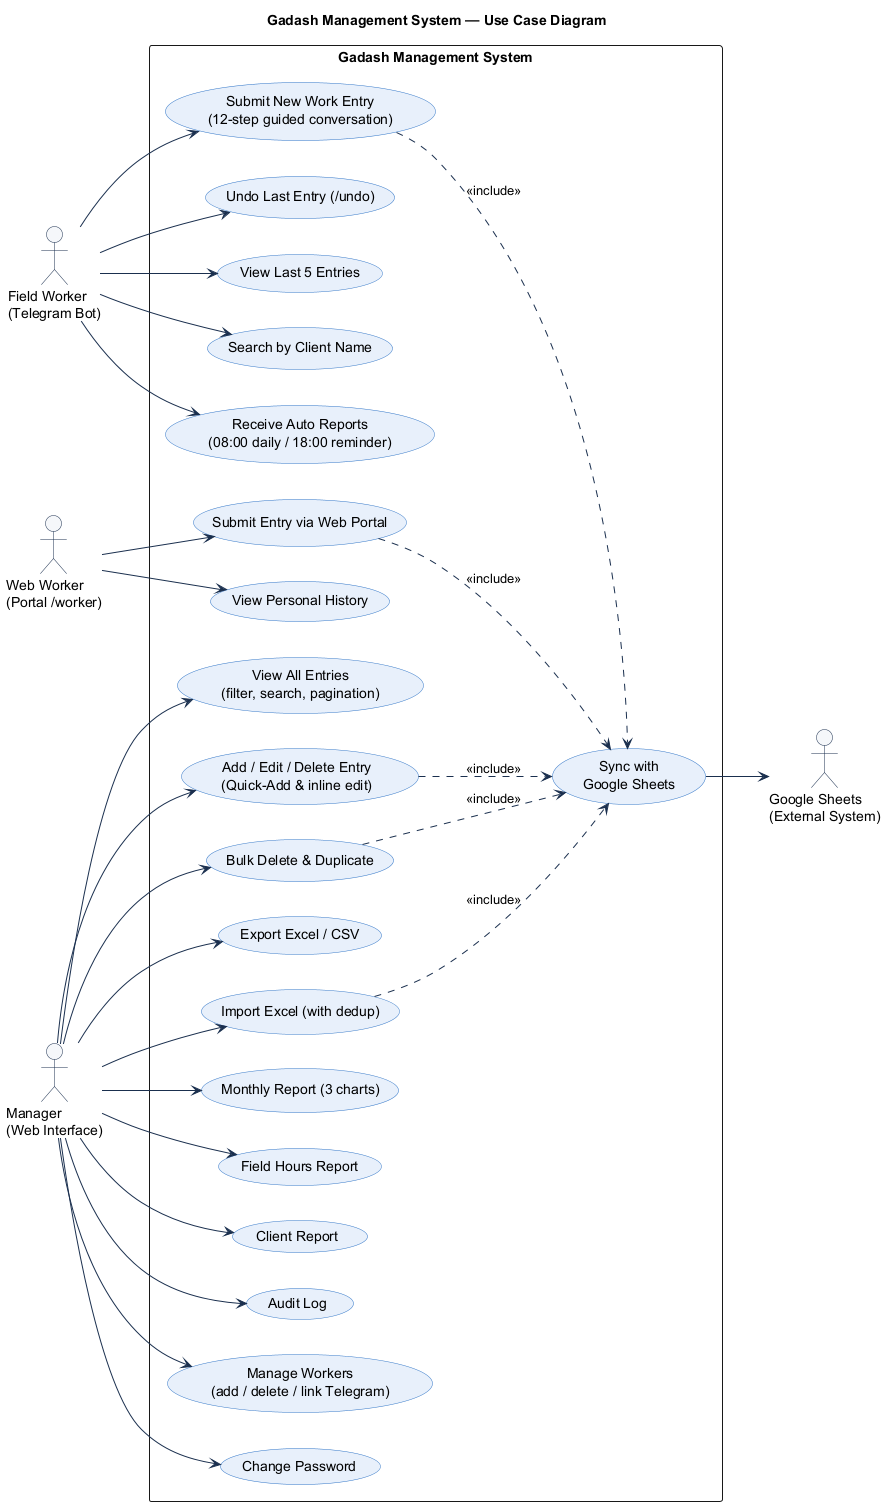

The diagram above was rendered by PlantUML. Its source (embedded in the PNG):
@startuml
title Gadash Management System — Use Case Diagram

left to right direction
skinparam backgroundColor #ffffff
skinparam packageStyle rectangle
skinparam usecase {
  BackgroundColor #e8f0fb
  BorderColor #3578c8
  ArrowColor #1a2f4e
  FontColor #000000
}
skinparam actor {
  BackgroundColor #f5f7fa
  BorderColor #1a2f4e
  FontColor #000000
}

actor "Field Worker\n(Telegram Bot)" as FieldWorker
actor "Web Worker\n(Portal /worker)" as WebWorker
actor "Manager\n(Web Interface)" as Manager
actor "Google Sheets\n(External System)" as GSheets

rectangle "Gadash Management System" {

  usecase "Submit New Work Entry\n(12-step guided conversation)" as UC1
  usecase "Undo Last Entry (/undo)" as UC2
  usecase "View Last 5 Entries" as UC3
  usecase "Search by Client Name" as UC4
  usecase "Receive Auto Reports\n(08:00 daily / 18:00 reminder)" as UC5

  usecase "Submit Entry via Web Portal" as UC6
  usecase "View Personal History" as UC7

  usecase "View All Entries\n(filter, search, pagination)" as UC8
  usecase "Add / Edit / Delete Entry\n(Quick-Add & inline edit)" as UC9
  usecase "Bulk Delete & Duplicate" as UC10
  usecase "Export Excel / CSV" as UC11
  usecase "Import Excel (with dedup)" as UC12
  usecase "Monthly Report (3 charts)" as UC13
  usecase "Field Hours Report" as UC14
  usecase "Client Report" as UC15
  usecase "Audit Log" as UC16
  usecase "Manage Workers\n(add / delete / link Telegram)" as UC17
  usecase "Change Password" as UC18

  usecase "Sync with\nGoogle Sheets" as UC_SYNC
}

FieldWorker --> UC1
FieldWorker --> UC2
FieldWorker --> UC3
FieldWorker --> UC4
FieldWorker --> UC5

WebWorker --> UC6
WebWorker --> UC7

Manager --> UC8
Manager --> UC9
Manager --> UC10
Manager --> UC11
Manager --> UC12
Manager --> UC13
Manager --> UC14
Manager --> UC15
Manager --> UC16
Manager --> UC17
Manager --> UC18

UC1  ..> UC_SYNC : <<include>>
UC6  ..> UC_SYNC : <<include>>
UC9  ..> UC_SYNC : <<include>>
UC10 ..> UC_SYNC : <<include>>
UC12 ..> UC_SYNC : <<include>>

UC_SYNC --> GSheets

@enduml